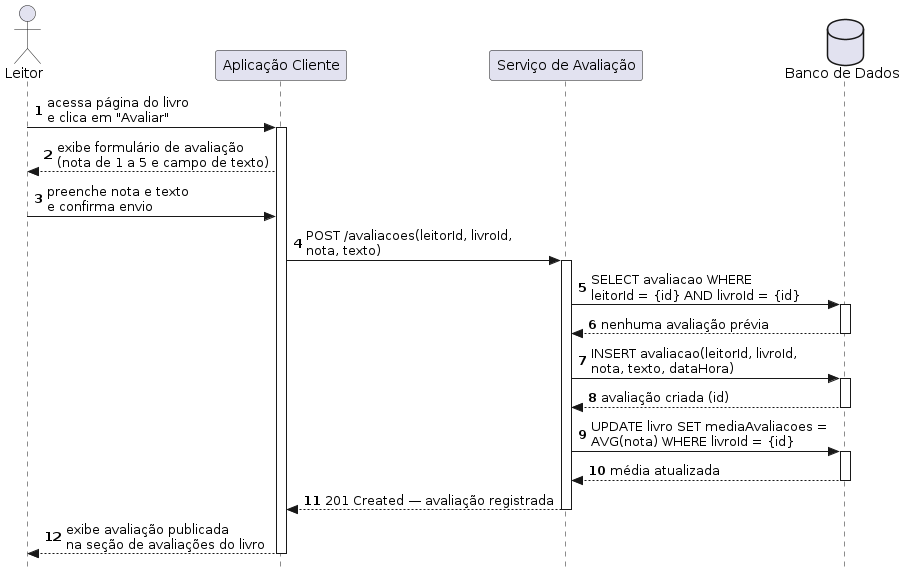

The diagram above was rendered by PlantUML. Its source (embedded in the PNG):
@startuml
autonumber
skinparam style strictuml

actor Leitor as "Leitor"
participant Client           as "Aplicação Cliente"
participant ServiceAvaliacao as "Serviço de Avaliação"
database    BD               as "Banco de Dados"

Leitor -> Client : acessa página do livro\ne clica em "Avaliar"
activate Client

Client --> Leitor : exibe formulário de avaliação\n(nota de 1 a 5 e campo de texto)

Leitor -> Client : preenche nota e texto\ne confirma envio

Client -> ServiceAvaliacao : POST /avaliacoes(leitorId, livroId,\nnota, texto)
activate ServiceAvaliacao

ServiceAvaliacao -> BD : SELECT avaliacao WHERE\nleitorId = {id} AND livroId = {id}
activate BD
BD --> ServiceAvaliacao : nenhuma avaliação prévia
deactivate BD

ServiceAvaliacao -> BD : INSERT avaliacao(leitorId, livroId,\nnota, texto, dataHora)
activate BD
BD --> ServiceAvaliacao : avaliação criada (id)
deactivate BD

ServiceAvaliacao -> BD : UPDATE livro SET mediaAvaliacoes =\nAVG(nota) WHERE livroId = {id}
activate BD
BD --> ServiceAvaliacao : média atualizada
deactivate BD

ServiceAvaliacao --> Client : 201 Created — avaliação registrada
deactivate ServiceAvaliacao

Client --> Leitor : exibe avaliação publicada\nna seção de avaliações do livro
deactivate Client
@enduml